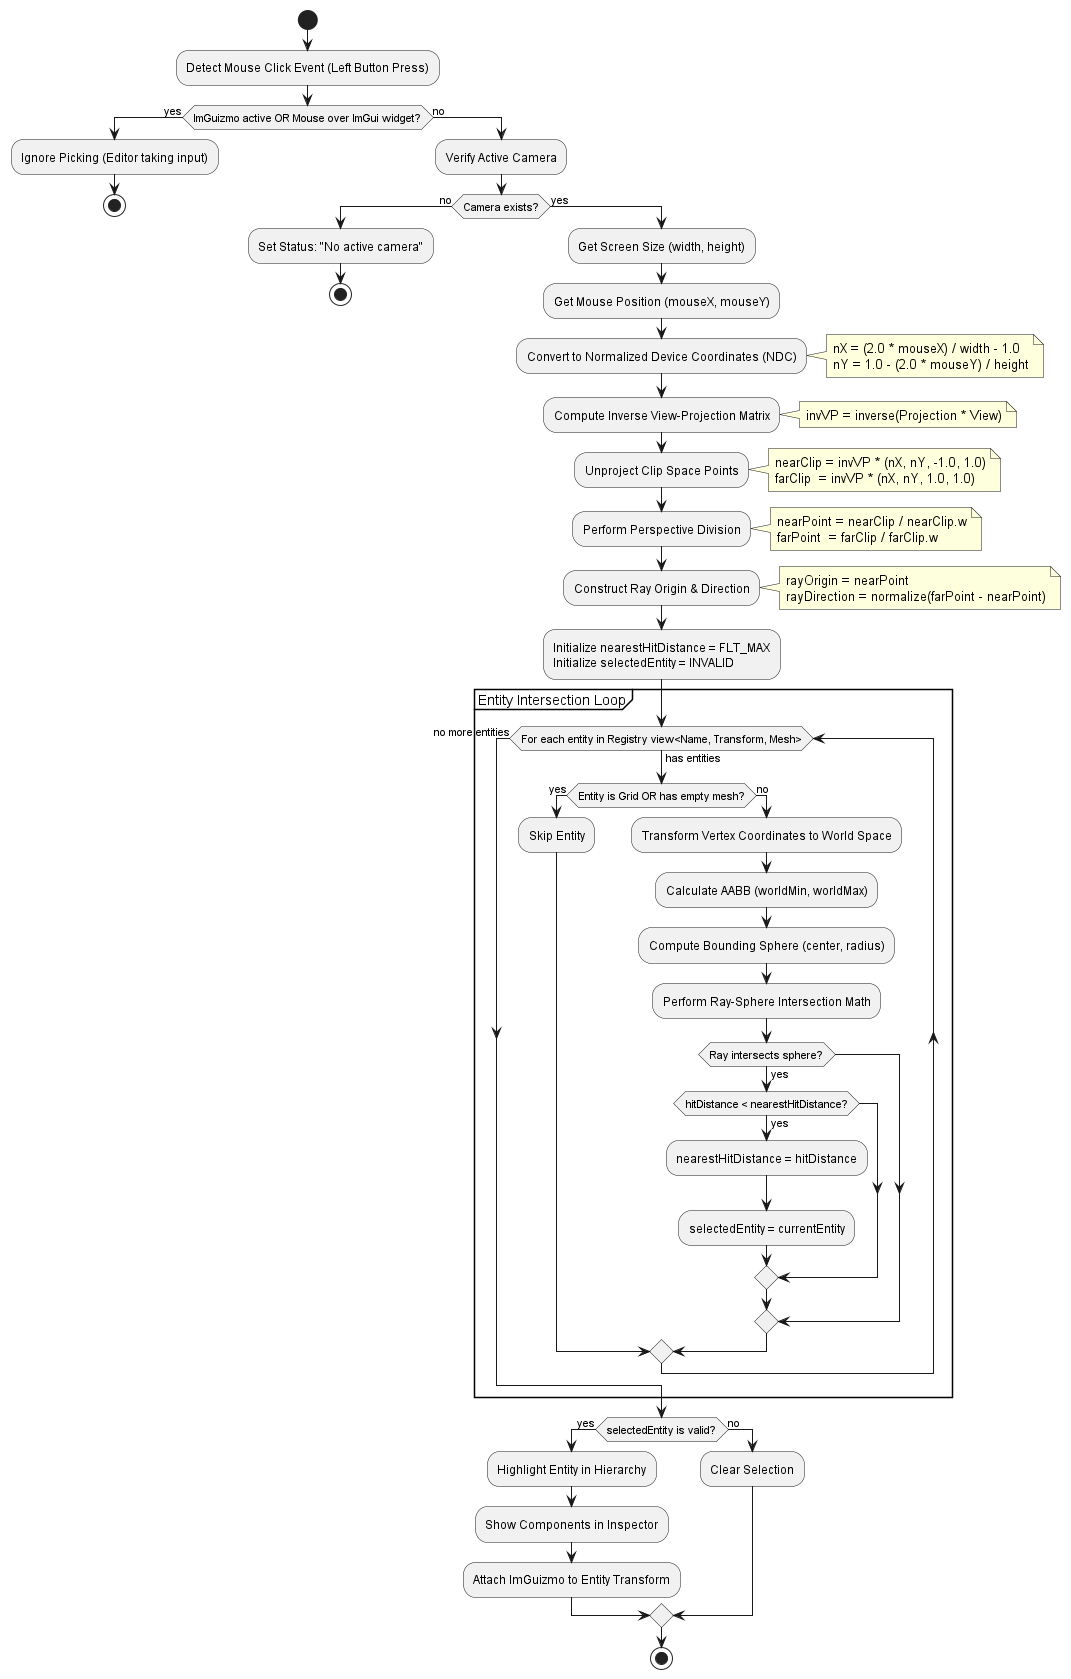

The diagram above was rendered by PlantUML. Its source (embedded in the PNG):
@startuml RaycastPicking

start

:Detect Mouse Click Event (Left Button Press);
if (ImGuizmo active OR Mouse over ImGui widget?) then (yes)
    :Ignore Picking (Editor taking input);
    stop
else (no)
    :Verify Active Camera;
    if (Camera exists?) then (no)
        :Set Status: "No active camera";
        stop
    else (yes)
        :Get Screen Size (width, height);
        :Get Mouse Position (mouseX, mouseY);
        
        :Convert to Normalized Device Coordinates (NDC);
        note right
            nX = (2.0 * mouseX) / width - 1.0
            nY = 1.0 - (2.0 * mouseY) / height
        end note
        
        :Compute Inverse View-Projection Matrix;
        note right
            invVP = inverse(Projection * View)
        end note
        
        :Unproject Clip Space Points;
        note right
            nearClip = invVP * (nX, nY, -1.0, 1.0)
            farClip  = invVP * (nX, nY, 1.0, 1.0)
        end note
        
        :Perform Perspective Division;
        note right
            nearPoint = nearClip / nearClip.w
            farPoint  = farClip / farClip.w
        end note
        
        :Construct Ray Origin & Direction;
        note right
            rayOrigin = nearPoint
            rayDirection = normalize(farPoint - nearPoint)
        end note
        
        :Initialize nearestHitDistance = FLT_MAX
        Initialize selectedEntity = INVALID;
        
        partition "Entity Intersection Loop" {
            while (For each entity in Registry view<Name, Transform, Mesh>) is (has entities)
                if (Entity is Grid OR has empty mesh?) then (yes)
                    :Skip Entity;
                else (no)
                    :Transform Vertex Coordinates to World Space;
                    :Calculate AABB (worldMin, worldMax);
                    :Compute Bounding Sphere (center, radius);
                    
                    :Perform Ray-Sphere Intersection Math;
                    if (Ray intersects sphere?) then (yes)
                        if (hitDistance < nearestHitDistance?) then (yes)
                            :nearestHitDistance = hitDistance;
                            :selectedEntity = currentEntity;
                        endif
                    endif
                endif
            endwhile (no more entities)
        }
        
        if (selectedEntity is valid?) then (yes)
            :Highlight Entity in Hierarchy;
            :Show Components in Inspector;
            :Attach ImGuizmo to Entity Transform;
        else (no)
            :Clear Selection;
        endif
        stop
    endif
endif

@enduml